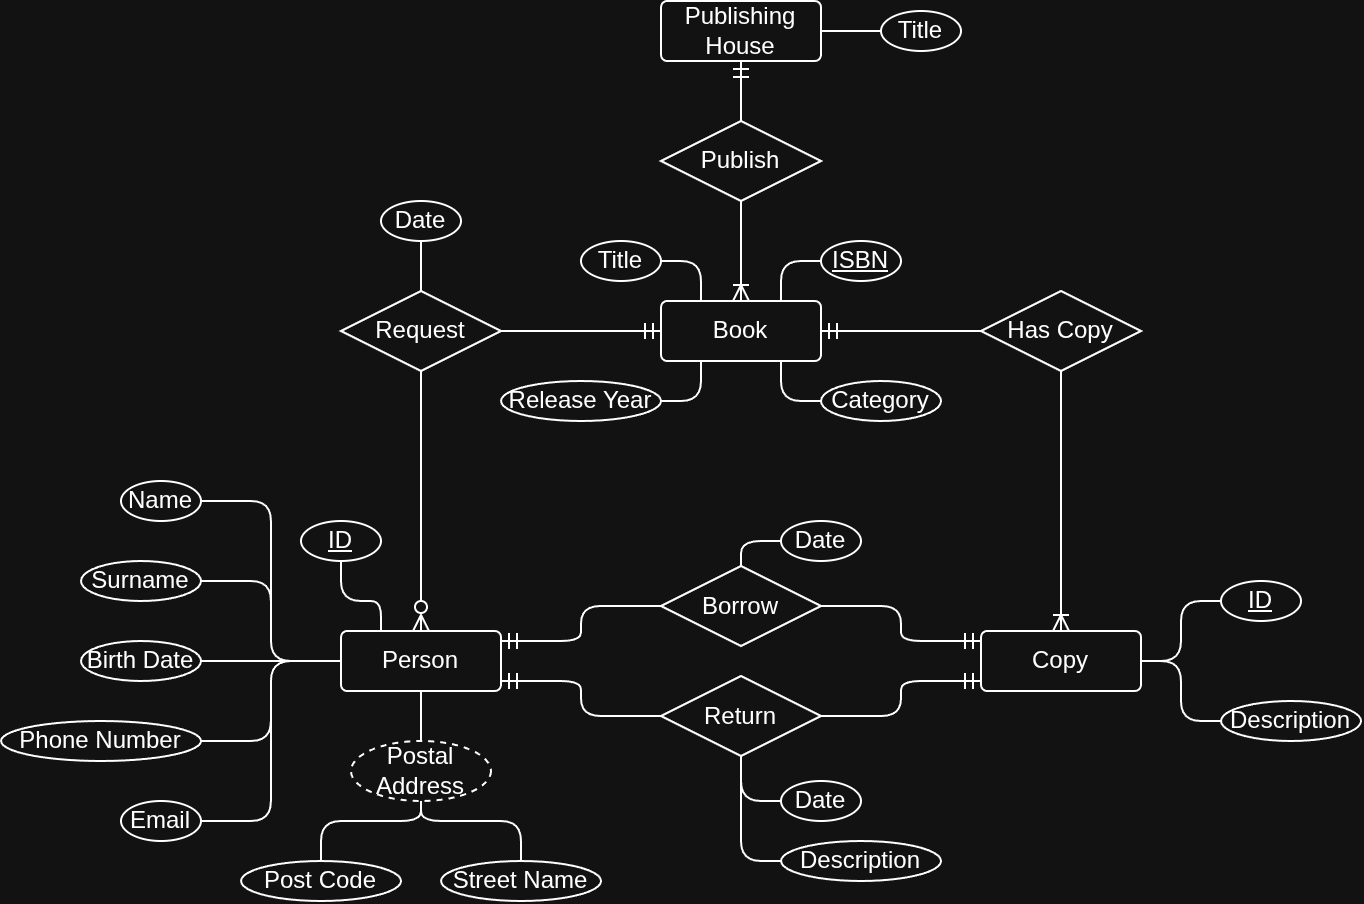

The diagram above was exported from draw.io. Its source (the exported page's mxGraphModel, read from the mxfile embedded in the PNG):
<mxGraphModel dx="872" dy="646" grid="1" gridSize="10" guides="1" tooltips="1" connect="1" arrows="1" fold="1" page="1" pageScale="1" pageWidth="850" pageHeight="1100" math="0" shadow="0">
  <root>
    <mxCell id="0" />
    <mxCell id="1" parent="0" />
    <mxCell id="HnPVQ-UFTWaJjFI3P5i0-1" parent="1" style="rounded=1;arcSize=10;whiteSpace=wrap;html=1;align=center;" value="Book" vertex="1">
      <mxGeometry height="30" width="80" x="330" y="360" as="geometry" />
    </mxCell>
    <mxCell id="HnPVQ-UFTWaJjFI3P5i0-8" edge="1" parent="1" source="HnPVQ-UFTWaJjFI3P5i0-7" style="edgeStyle=orthogonalEdgeStyle;rounded=1;orthogonalLoop=1;jettySize=auto;html=1;curved=0;exitX=0.5;exitY=0;exitDx=0;exitDy=0;entryX=0.5;entryY=1;entryDx=0;entryDy=0;endArrow=ERmandOne;endFill=0;" target="HnPVQ-UFTWaJjFI3P5i0-2">
      <mxGeometry relative="1" as="geometry">
        <mxPoint x="400" y="260" as="targetPoint" />
      </mxGeometry>
    </mxCell>
    <mxCell id="HnPVQ-UFTWaJjFI3P5i0-2" parent="1" style="rounded=1;arcSize=10;whiteSpace=wrap;html=1;align=center;" value="Publishing House" vertex="1">
      <mxGeometry height="30" width="80" x="330" y="210" as="geometry" />
    </mxCell>
    <mxCell id="HnPVQ-UFTWaJjFI3P5i0-3" parent="1" style="rounded=1;arcSize=10;whiteSpace=wrap;html=1;align=center;" value="Person" vertex="1">
      <mxGeometry height="30" width="80" x="170" y="525" as="geometry" />
    </mxCell>
    <mxCell id="HnPVQ-UFTWaJjFI3P5i0-4" parent="1" style="rounded=1;arcSize=10;whiteSpace=wrap;html=1;align=center;" value="Copy&lt;span style=&quot;color: rgba(0, 0, 0, 0); font-family: monospace; font-size: 0px; text-align: start; white-space: nowrap;&quot;&gt;%3CmxGraphModel%3E%3Croot%3E%3CmxCell%20id%3D%220%22%2F%3E%3CmxCell%20id%3D%221%22%20parent%3D%220%22%2F%3E%3CmxCell%20id%3D%222%22%20parent%3D%221%22%20style%3D%22rounded%3D1%3BarcSize%3D10%3BwhiteSpace%3Dwrap%3Bhtml%3D1%3Balign%3Dcenter%3B%22%20value%3D%22Person%22%20vertex%3D%221%22%3E%3CmxGeometry%20height%3D%2230%22%20width%3D%2280%22%20x%3D%22460%22%20y%3D%22260%22%20as%3D%22geometry%22%2F%3E%3C%2FmxCell%3E%3C%2Froot%3E%3C%2FmxGraphModel%3E&lt;/span&gt;&lt;span style=&quot;color: rgba(0, 0, 0, 0); font-family: monospace; font-size: 0px; text-align: start; white-space: nowrap;&quot;&gt;%3CmxGraphModel%3E%3Croot%3E%3CmxCell%20id%3D%220%22%2F%3E%3CmxCell%20id%3D%221%22%20parent%3D%220%22%2F%3E%3CmxCell%20id%3D%222%22%20parent%3D%221%22%20style%3D%22rounded%3D1%3BarcSize%3D10%3BwhiteSpace%3Dwrap%3Bhtml%3D1%3Balign%3Dcenter%3B%22%20value%3D%22Person%22%20vertex%3D%221%22%3E%3CmxGeometry%20height%3D%2230%22%20width%3D%2280%22%20x%3D%22460%22%20y%3D%22260%22%20as%3D%22geometry%22%2F%3E%3C%2FmxCell%3E%3C%2Froot%3E%3C%2FmxGraphModel%3E&lt;/span&gt;" vertex="1">
      <mxGeometry height="30" width="80" x="490" y="525" as="geometry" />
    </mxCell>
    <mxCell id="HnPVQ-UFTWaJjFI3P5i0-10" edge="1" parent="1" source="HnPVQ-UFTWaJjFI3P5i0-7" style="edgeStyle=orthogonalEdgeStyle;rounded=0;orthogonalLoop=1;jettySize=auto;html=1;endArrow=ERoneToMany;endFill=0;" target="HnPVQ-UFTWaJjFI3P5i0-1">
      <mxGeometry relative="1" as="geometry" />
    </mxCell>
    <mxCell id="HnPVQ-UFTWaJjFI3P5i0-7" parent="1" style="shape=rhombus;perimeter=rhombusPerimeter;whiteSpace=wrap;html=1;align=center;" value="Publish" vertex="1">
      <mxGeometry height="40" width="80" x="330" y="270" as="geometry" />
    </mxCell>
    <mxCell id="HnPVQ-UFTWaJjFI3P5i0-13" edge="1" parent="1" source="HnPVQ-UFTWaJjFI3P5i0-11" style="edgeStyle=orthogonalEdgeStyle;rounded=0;orthogonalLoop=1;jettySize=auto;html=1;entryX=1;entryY=0.5;entryDx=0;entryDy=0;endArrow=ERmandOne;endFill=0;" target="HnPVQ-UFTWaJjFI3P5i0-1">
      <mxGeometry relative="1" as="geometry" />
    </mxCell>
    <mxCell id="HnPVQ-UFTWaJjFI3P5i0-14" edge="1" parent="1" source="HnPVQ-UFTWaJjFI3P5i0-11" style="edgeStyle=orthogonalEdgeStyle;rounded=0;orthogonalLoop=1;jettySize=auto;html=1;endArrow=ERoneToMany;endFill=0;" target="HnPVQ-UFTWaJjFI3P5i0-4">
      <mxGeometry relative="1" as="geometry" />
    </mxCell>
    <mxCell id="HnPVQ-UFTWaJjFI3P5i0-11" parent="1" style="shape=rhombus;perimeter=rhombusPerimeter;whiteSpace=wrap;html=1;align=center;" value="Has Copy" vertex="1">
      <mxGeometry height="40" width="80" x="490" y="355" as="geometry" />
    </mxCell>
    <mxCell id="HnPVQ-UFTWaJjFI3P5i0-16" edge="1" parent="1" source="HnPVQ-UFTWaJjFI3P5i0-15" style="edgeStyle=orthogonalEdgeStyle;rounded=1;orthogonalLoop=1;jettySize=auto;html=1;endArrow=ERmandOne;endFill=0;curved=0;" target="HnPVQ-UFTWaJjFI3P5i0-4">
      <mxGeometry relative="1" as="geometry">
        <Array as="points">
          <mxPoint x="450" y="512" />
          <mxPoint x="450" y="530" />
        </Array>
      </mxGeometry>
    </mxCell>
    <mxCell id="HnPVQ-UFTWaJjFI3P5i0-17" edge="1" parent="1" source="HnPVQ-UFTWaJjFI3P5i0-15" style="edgeStyle=orthogonalEdgeStyle;rounded=1;orthogonalLoop=1;jettySize=auto;html=1;endArrow=ERmandOne;endFill=0;curved=0;" target="HnPVQ-UFTWaJjFI3P5i0-3">
      <mxGeometry relative="1" as="geometry">
        <Array as="points">
          <mxPoint x="290" y="512" />
          <mxPoint x="290" y="530" />
        </Array>
      </mxGeometry>
    </mxCell>
    <mxCell id="HnPVQ-UFTWaJjFI3P5i0-15" parent="1" style="shape=rhombus;perimeter=rhombusPerimeter;whiteSpace=wrap;html=1;align=center;" value="Borrow" vertex="1">
      <mxGeometry height="40" width="80" x="330" y="492.5" as="geometry" />
    </mxCell>
    <mxCell id="HnPVQ-UFTWaJjFI3P5i0-20" edge="1" parent="1" source="HnPVQ-UFTWaJjFI3P5i0-18" style="edgeStyle=orthogonalEdgeStyle;rounded=0;orthogonalLoop=1;jettySize=auto;html=1;endArrow=ERzeroToMany;endFill=0;" target="HnPVQ-UFTWaJjFI3P5i0-3">
      <mxGeometry relative="1" as="geometry" />
    </mxCell>
    <mxCell id="HnPVQ-UFTWaJjFI3P5i0-21" edge="1" parent="1" source="HnPVQ-UFTWaJjFI3P5i0-18" style="edgeStyle=orthogonalEdgeStyle;rounded=0;orthogonalLoop=1;jettySize=auto;html=1;endArrow=ERmandOne;endFill=0;" target="HnPVQ-UFTWaJjFI3P5i0-1">
      <mxGeometry relative="1" as="geometry" />
    </mxCell>
    <mxCell id="HnPVQ-UFTWaJjFI3P5i0-18" parent="1" style="shape=rhombus;perimeter=rhombusPerimeter;whiteSpace=wrap;html=1;align=center;" value="Request" vertex="1">
      <mxGeometry height="40" width="80" x="170" y="355" as="geometry" />
    </mxCell>
    <mxCell id="HnPVQ-UFTWaJjFI3P5i0-22" edge="1" parent="1" source="HnPVQ-UFTWaJjFI3P5i0-19" style="edgeStyle=orthogonalEdgeStyle;rounded=1;orthogonalLoop=1;jettySize=auto;html=1;curved=0;endArrow=ERmandOne;endFill=0;" target="HnPVQ-UFTWaJjFI3P5i0-3">
      <mxGeometry relative="1" as="geometry">
        <Array as="points">
          <mxPoint x="290" y="568" />
          <mxPoint x="290" y="550" />
        </Array>
      </mxGeometry>
    </mxCell>
    <mxCell id="HnPVQ-UFTWaJjFI3P5i0-23" edge="1" parent="1" source="HnPVQ-UFTWaJjFI3P5i0-19" style="edgeStyle=orthogonalEdgeStyle;rounded=1;orthogonalLoop=1;jettySize=auto;html=1;curved=0;endArrow=ERmandOne;endFill=0;" target="HnPVQ-UFTWaJjFI3P5i0-4">
      <mxGeometry relative="1" as="geometry">
        <Array as="points">
          <mxPoint x="450" y="568" />
          <mxPoint x="450" y="550" />
        </Array>
      </mxGeometry>
    </mxCell>
    <mxCell id="HnPVQ-UFTWaJjFI3P5i0-19" parent="1" style="shape=rhombus;perimeter=rhombusPerimeter;whiteSpace=wrap;html=1;align=center;" value="Return" vertex="1">
      <mxGeometry height="40" width="80" x="330" y="547.5" as="geometry" />
    </mxCell>
    <mxCell id="HnPVQ-UFTWaJjFI3P5i0-29" edge="1" parent="1" source="HnPVQ-UFTWaJjFI3P5i0-24" style="edgeStyle=orthogonalEdgeStyle;rounded=1;orthogonalLoop=1;jettySize=auto;html=1;entryX=0.25;entryY=0;entryDx=0;entryDy=0;curved=0;endArrow=none;endFill=0;" target="HnPVQ-UFTWaJjFI3P5i0-1">
      <mxGeometry relative="1" as="geometry">
        <Array as="points">
          <mxPoint x="350" y="340" />
        </Array>
      </mxGeometry>
    </mxCell>
    <mxCell id="HnPVQ-UFTWaJjFI3P5i0-24" parent="1" style="ellipse;whiteSpace=wrap;html=1;align=center;" value="Title" vertex="1">
      <mxGeometry height="20" width="40" x="290" y="330" as="geometry" />
    </mxCell>
    <mxCell id="HnPVQ-UFTWaJjFI3P5i0-30" edge="1" parent="1" source="HnPVQ-UFTWaJjFI3P5i0-25" style="edgeStyle=orthogonalEdgeStyle;rounded=1;orthogonalLoop=1;jettySize=auto;html=1;entryX=0.25;entryY=1;entryDx=0;entryDy=0;curved=0;endArrow=none;endFill=0;" target="HnPVQ-UFTWaJjFI3P5i0-1">
      <mxGeometry relative="1" as="geometry">
        <Array as="points">
          <mxPoint x="330" y="410" />
          <mxPoint x="330" y="410" />
        </Array>
      </mxGeometry>
    </mxCell>
    <mxCell id="HnPVQ-UFTWaJjFI3P5i0-25" parent="1" style="ellipse;whiteSpace=wrap;html=1;align=center;" value="Release Year" vertex="1">
      <mxGeometry height="20" width="80" x="250" y="400" as="geometry" />
    </mxCell>
    <mxCell id="HnPVQ-UFTWaJjFI3P5i0-26" parent="1" style="ellipse;whiteSpace=wrap;html=1;align=center;fontStyle=4;" value="ISBN" vertex="1">
      <mxGeometry height="20" width="40" x="410" y="330" as="geometry" />
    </mxCell>
    <mxCell id="HnPVQ-UFTWaJjFI3P5i0-31" edge="1" parent="1" source="HnPVQ-UFTWaJjFI3P5i0-27" style="edgeStyle=orthogonalEdgeStyle;rounded=1;orthogonalLoop=1;jettySize=auto;html=1;entryX=0.75;entryY=1;entryDx=0;entryDy=0;curved=0;endArrow=none;endFill=0;" target="HnPVQ-UFTWaJjFI3P5i0-1">
      <mxGeometry relative="1" as="geometry">
        <Array as="points">
          <mxPoint x="390" y="410" />
        </Array>
      </mxGeometry>
    </mxCell>
    <mxCell id="HnPVQ-UFTWaJjFI3P5i0-27" parent="1" style="ellipse;whiteSpace=wrap;html=1;align=center;" value="Category" vertex="1">
      <mxGeometry height="20" width="60" x="410" y="400" as="geometry" />
    </mxCell>
    <mxCell id="HnPVQ-UFTWaJjFI3P5i0-28" edge="1" parent="1" source="HnPVQ-UFTWaJjFI3P5i0-26" style="edgeStyle=orthogonalEdgeStyle;rounded=1;orthogonalLoop=1;jettySize=auto;html=1;curved=0;endArrow=none;endFill=0;">
      <mxGeometry relative="1" as="geometry">
        <Array as="points">
          <mxPoint x="390" y="340" />
        </Array>
        <mxPoint x="390" y="360" as="targetPoint" />
      </mxGeometry>
    </mxCell>
    <mxCell id="HnPVQ-UFTWaJjFI3P5i0-33" edge="1" parent="1" source="HnPVQ-UFTWaJjFI3P5i0-32" style="edgeStyle=orthogonalEdgeStyle;rounded=0;orthogonalLoop=1;jettySize=auto;html=1;entryX=1;entryY=0.5;entryDx=0;entryDy=0;endArrow=none;endFill=0;" target="HnPVQ-UFTWaJjFI3P5i0-2">
      <mxGeometry relative="1" as="geometry" />
    </mxCell>
    <mxCell id="HnPVQ-UFTWaJjFI3P5i0-32" parent="1" style="ellipse;whiteSpace=wrap;html=1;align=center;" value="Title" vertex="1">
      <mxGeometry height="20" width="40" x="440" y="215" as="geometry" />
    </mxCell>
    <mxCell id="HnPVQ-UFTWaJjFI3P5i0-37" edge="1" parent="1" source="HnPVQ-UFTWaJjFI3P5i0-38" style="edgeStyle=orthogonalEdgeStyle;rounded=1;orthogonalLoop=1;jettySize=auto;html=1;entryX=1;entryY=0.5;entryDx=0;entryDy=0;curved=0;endArrow=none;endFill=0;" target="HnPVQ-UFTWaJjFI3P5i0-4">
      <mxGeometry relative="1" as="geometry">
        <Array as="points">
          <mxPoint x="590" y="510" />
          <mxPoint x="590" y="540" />
        </Array>
        <mxPoint x="610" y="510" as="sourcePoint" />
      </mxGeometry>
    </mxCell>
    <mxCell id="HnPVQ-UFTWaJjFI3P5i0-36" edge="1" parent="1" source="HnPVQ-UFTWaJjFI3P5i0-35" style="edgeStyle=orthogonalEdgeStyle;rounded=1;orthogonalLoop=1;jettySize=auto;html=1;entryX=1;entryY=0.5;entryDx=0;entryDy=0;curved=0;endArrow=none;endFill=0;" target="HnPVQ-UFTWaJjFI3P5i0-4">
      <mxGeometry relative="1" as="geometry" />
    </mxCell>
    <mxCell id="HnPVQ-UFTWaJjFI3P5i0-35" parent="1" style="ellipse;whiteSpace=wrap;html=1;align=center;" value="Description" vertex="1">
      <mxGeometry height="20" width="70" x="610" y="560" as="geometry" />
    </mxCell>
    <mxCell id="HnPVQ-UFTWaJjFI3P5i0-38" parent="1" style="ellipse;whiteSpace=wrap;html=1;align=center;fontStyle=4;" value="ID" vertex="1">
      <mxGeometry height="20" width="40" x="610" y="500" as="geometry" />
    </mxCell>
    <mxCell id="HnPVQ-UFTWaJjFI3P5i0-61" edge="1" parent="1" source="HnPVQ-UFTWaJjFI3P5i0-40" style="edgeStyle=orthogonalEdgeStyle;rounded=1;orthogonalLoop=1;jettySize=auto;html=1;entryX=0;entryY=0.5;entryDx=0;entryDy=0;curved=0;endArrow=none;endFill=0;" target="HnPVQ-UFTWaJjFI3P5i0-3">
      <mxGeometry relative="1" as="geometry" />
    </mxCell>
    <mxCell id="HnPVQ-UFTWaJjFI3P5i0-40" parent="1" style="ellipse;whiteSpace=wrap;html=1;align=center;" value="Name" vertex="1">
      <mxGeometry height="20" width="40" x="60" y="450" as="geometry" />
    </mxCell>
    <mxCell id="HnPVQ-UFTWaJjFI3P5i0-60" edge="1" parent="1" source="HnPVQ-UFTWaJjFI3P5i0-41" style="edgeStyle=orthogonalEdgeStyle;rounded=1;orthogonalLoop=1;jettySize=auto;html=1;entryX=0;entryY=0.5;entryDx=0;entryDy=0;curved=0;endArrow=none;endFill=0;" target="HnPVQ-UFTWaJjFI3P5i0-3" value=" ">
      <mxGeometry relative="1" as="geometry" />
    </mxCell>
    <mxCell id="HnPVQ-UFTWaJjFI3P5i0-41" parent="1" style="ellipse;whiteSpace=wrap;html=1;align=center;" value="Surname" vertex="1">
      <mxGeometry height="20" width="60" x="40" y="490" as="geometry" />
    </mxCell>
    <mxCell id="HnPVQ-UFTWaJjFI3P5i0-58" edge="1" parent="1" source="HnPVQ-UFTWaJjFI3P5i0-42" style="edgeStyle=orthogonalEdgeStyle;rounded=1;orthogonalLoop=1;jettySize=auto;html=1;curved=0;endArrow=none;endFill=0;" target="HnPVQ-UFTWaJjFI3P5i0-3">
      <mxGeometry relative="1" as="geometry" />
    </mxCell>
    <mxCell id="HnPVQ-UFTWaJjFI3P5i0-42" parent="1" style="ellipse;whiteSpace=wrap;html=1;align=center;" value="Birth Date" vertex="1">
      <mxGeometry height="20" width="60" x="40" y="530" as="geometry" />
    </mxCell>
    <mxCell id="HnPVQ-UFTWaJjFI3P5i0-57" edge="1" parent="1" source="HnPVQ-UFTWaJjFI3P5i0-44" style="edgeStyle=orthogonalEdgeStyle;rounded=1;orthogonalLoop=1;jettySize=auto;html=1;entryX=0;entryY=0.5;entryDx=0;entryDy=0;curved=0;endArrow=none;endFill=0;" target="HnPVQ-UFTWaJjFI3P5i0-3">
      <mxGeometry relative="1" as="geometry" />
    </mxCell>
    <mxCell id="HnPVQ-UFTWaJjFI3P5i0-44" parent="1" style="ellipse;whiteSpace=wrap;html=1;align=center;" value="Phone Number" vertex="1">
      <mxGeometry height="20" width="100" y="570" as="geometry" />
    </mxCell>
    <mxCell id="HnPVQ-UFTWaJjFI3P5i0-56" edge="1" parent="1" source="HnPVQ-UFTWaJjFI3P5i0-45" style="edgeStyle=orthogonalEdgeStyle;rounded=1;orthogonalLoop=1;jettySize=auto;html=1;entryX=0;entryY=0.5;entryDx=0;entryDy=0;curved=0;endArrow=none;endFill=0;" target="HnPVQ-UFTWaJjFI3P5i0-3">
      <mxGeometry relative="1" as="geometry" />
    </mxCell>
    <mxCell id="HnPVQ-UFTWaJjFI3P5i0-45" parent="1" style="ellipse;whiteSpace=wrap;html=1;align=center;" value="Email" vertex="1">
      <mxGeometry height="20" width="40" x="60" y="610" as="geometry" />
    </mxCell>
    <mxCell id="HnPVQ-UFTWaJjFI3P5i0-54" edge="1" parent="1" source="HnPVQ-UFTWaJjFI3P5i0-46" style="edgeStyle=orthogonalEdgeStyle;rounded=1;orthogonalLoop=1;jettySize=auto;html=1;curved=0;endArrow=none;endFill=0;" target="HnPVQ-UFTWaJjFI3P5i0-47">
      <mxGeometry relative="1" as="geometry" />
    </mxCell>
    <mxCell id="HnPVQ-UFTWaJjFI3P5i0-46" parent="1" style="ellipse;whiteSpace=wrap;html=1;align=center;" value="Post Code" vertex="1">
      <mxGeometry height="20" width="80" x="120" y="640" as="geometry" />
    </mxCell>
    <mxCell id="HnPVQ-UFTWaJjFI3P5i0-62" edge="1" parent="1" source="HnPVQ-UFTWaJjFI3P5i0-47" style="edgeStyle=orthogonalEdgeStyle;rounded=1;orthogonalLoop=1;jettySize=auto;html=1;curved=0;endArrow=none;endFill=0;" target="HnPVQ-UFTWaJjFI3P5i0-3">
      <mxGeometry relative="1" as="geometry" />
    </mxCell>
    <mxCell id="HnPVQ-UFTWaJjFI3P5i0-47" parent="1" style="ellipse;whiteSpace=wrap;html=1;align=center;dashed=1;" value="Postal Address" vertex="1">
      <mxGeometry height="30" width="70" x="175" y="580" as="geometry" />
    </mxCell>
    <mxCell id="HnPVQ-UFTWaJjFI3P5i0-52" edge="1" parent="1" source="HnPVQ-UFTWaJjFI3P5i0-48" style="edgeStyle=orthogonalEdgeStyle;rounded=1;orthogonalLoop=1;jettySize=auto;html=1;entryX=0.25;entryY=0;entryDx=0;entryDy=0;curved=0;endArrow=none;endFill=0;" target="HnPVQ-UFTWaJjFI3P5i0-3">
      <mxGeometry relative="1" as="geometry" />
    </mxCell>
    <mxCell id="HnPVQ-UFTWaJjFI3P5i0-48" parent="1" style="ellipse;whiteSpace=wrap;html=1;align=center;fontStyle=4;" value="ID" vertex="1">
      <mxGeometry height="20" width="40" x="150" y="470" as="geometry" />
    </mxCell>
    <mxCell id="HnPVQ-UFTWaJjFI3P5i0-55" edge="1" parent="1" source="HnPVQ-UFTWaJjFI3P5i0-51" style="edgeStyle=orthogonalEdgeStyle;rounded=1;orthogonalLoop=1;jettySize=auto;html=1;curved=0;endArrow=none;endFill=0;" target="HnPVQ-UFTWaJjFI3P5i0-47">
      <mxGeometry relative="1" as="geometry" />
    </mxCell>
    <mxCell id="HnPVQ-UFTWaJjFI3P5i0-51" parent="1" style="ellipse;whiteSpace=wrap;html=1;align=center;" value="Street Name" vertex="1">
      <mxGeometry height="20" width="80" x="220" y="640" as="geometry" />
    </mxCell>
    <mxCell id="HnPVQ-UFTWaJjFI3P5i0-64" edge="1" parent="1" source="HnPVQ-UFTWaJjFI3P5i0-63" style="edgeStyle=orthogonalEdgeStyle;rounded=0;orthogonalLoop=1;jettySize=auto;html=1;endArrow=none;endFill=0;" target="HnPVQ-UFTWaJjFI3P5i0-18">
      <mxGeometry relative="1" as="geometry" />
    </mxCell>
    <mxCell id="HnPVQ-UFTWaJjFI3P5i0-63" parent="1" style="ellipse;whiteSpace=wrap;html=1;align=center;" value="Date" vertex="1">
      <mxGeometry height="20" width="40" x="190" y="310" as="geometry" />
    </mxCell>
    <mxCell id="HnPVQ-UFTWaJjFI3P5i0-70" edge="1" parent="1" source="HnPVQ-UFTWaJjFI3P5i0-65" style="edgeStyle=orthogonalEdgeStyle;rounded=1;orthogonalLoop=1;jettySize=auto;html=1;curved=0;endArrow=none;endFill=0;" target="HnPVQ-UFTWaJjFI3P5i0-15">
      <mxGeometry relative="1" as="geometry">
        <Array as="points">
          <mxPoint x="370" y="480" />
        </Array>
      </mxGeometry>
    </mxCell>
    <mxCell id="HnPVQ-UFTWaJjFI3P5i0-65" parent="1" style="ellipse;whiteSpace=wrap;html=1;align=center;" value="Date" vertex="1">
      <mxGeometry height="20" width="40" x="390" y="470" as="geometry" />
    </mxCell>
    <mxCell id="HnPVQ-UFTWaJjFI3P5i0-68" edge="1" parent="1" source="HnPVQ-UFTWaJjFI3P5i0-66" style="edgeStyle=orthogonalEdgeStyle;rounded=1;orthogonalLoop=1;jettySize=auto;html=1;curved=0;endArrow=none;endFill=0;" target="HnPVQ-UFTWaJjFI3P5i0-19">
      <mxGeometry relative="1" as="geometry">
        <Array as="points">
          <mxPoint x="370" y="610" />
        </Array>
      </mxGeometry>
    </mxCell>
    <mxCell id="HnPVQ-UFTWaJjFI3P5i0-66" parent="1" style="ellipse;whiteSpace=wrap;html=1;align=center;" value="Date" vertex="1">
      <mxGeometry height="20" width="40" x="390" y="600" as="geometry" />
    </mxCell>
    <mxCell id="HnPVQ-UFTWaJjFI3P5i0-69" edge="1" parent="1" source="HnPVQ-UFTWaJjFI3P5i0-67" style="edgeStyle=orthogonalEdgeStyle;rounded=1;orthogonalLoop=1;jettySize=auto;html=1;curved=0;endArrow=none;endFill=0;" target="HnPVQ-UFTWaJjFI3P5i0-19">
      <mxGeometry relative="1" as="geometry">
        <Array as="points">
          <mxPoint x="370" y="640" />
        </Array>
      </mxGeometry>
    </mxCell>
    <mxCell id="HnPVQ-UFTWaJjFI3P5i0-67" parent="1" style="ellipse;whiteSpace=wrap;html=1;align=center;" value="Description" vertex="1">
      <mxGeometry height="20" width="80" x="390" y="630" as="geometry" />
    </mxCell>
  </root>
</mxGraphModel>